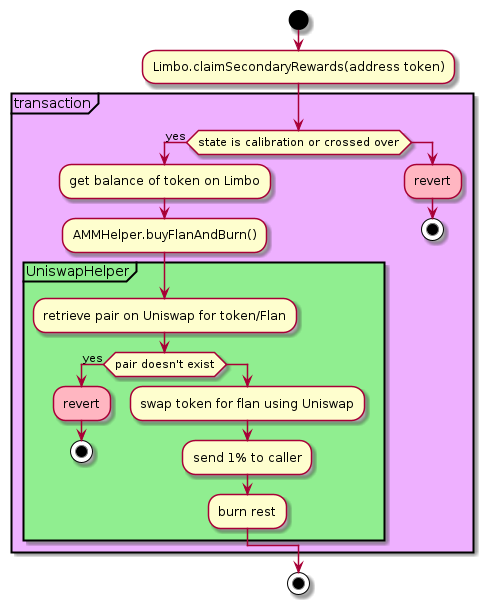

The diagram above was rendered by PlantUML. Its source (embedded in the PNG):
@startuml
!define yoghurt #eeb0ff
!define bluegrey #b2c0ed
start
:Limbo.claimSecondaryRewards(address token);
partition yoghurt "transaction"{
    if(state is calibration or crossed over) then (yes)
        :get balance of token on Limbo;
        :AMMHelper.buyFlanAndBurn();
        partition #LightGreen "UniswapHelper"{
            :retrieve pair on Uniswap for token/Flan;
            if(pair doesn't exist) then (yes)
                #lightpink:revert;
                stop
            else

                :swap token for flan using Uniswap;
                :send 1% to caller;
                :burn rest;
            endif
        }
    else
        #lightpink:revert;
        stop
    endif
}
stop
@enduml